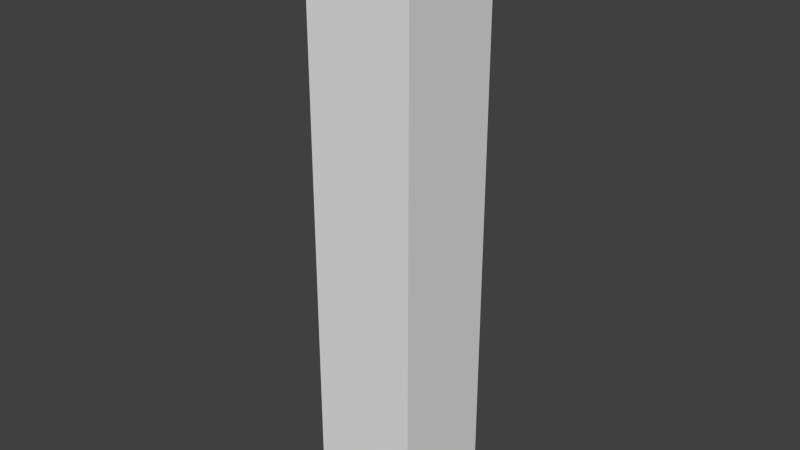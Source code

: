 # Source: Column.blend  (saved by Blender 2.72.0; exported with 4.5.12 LTS)
import bpy
from mathutils import Matrix  # noqa: F401  (used for matrix-valued properties, if any)

bpy.ops.wm.read_factory_settings(use_empty=True)
scene = bpy.context.scene
scene.name = 'Scene'

# ---- collections
col_collection_1 = bpy.data.collections.new('Collection 1'); scene.collection.children.link(col_collection_1)

# ---- world
world_world = bpy.data.worlds.new('World'); scene.world = world_world
world_world.color = (0.05088, 0.05088, 0.05088)
world_world.use_sun_shadow = False
world_world.sun_shadow_jitter_overblur = 0.0
world_world.cycles.sampling_method = 'MANUAL'
world_world.cycles.sample_map_resolution = 256

# ---- meshes
me_cube_001 = bpy.data.meshes.new('Cube.001')
me_cube_001.from_pydata([(-0.25, -0.25, 0.0), (-0.25, 0.25, 0.0), (0.25, 0.25, 0.0), (0.25, -0.25, 0.0), (-0.25, -0.25, 2.764), (-0.25, 0.25, 2.764), (0.25, 0.25, 2.764), (0.25, -0.25, 2.764)], [], [(4, 5, 1, 0), (5, 6, 2, 1), (6, 7, 3, 2), (7, 4, 0, 3), (0, 1, 2, 3), (7, 6, 5, 4)])
_k = set([(0, 1), (0, 3), (0, 4), (1, 2), (1, 5), (2, 3), (2, 6), (3, 7), (4, 5), (4, 7), (5, 6), (6, 7)])
me_cube_001.attributes.new('sharp_edge', 'BOOLEAN', 'EDGE').data.foreach_set('value', [ (min(e.vertices), max(e.vertices)) in _k for e in me_cube_001.edges])
_uv = me_cube_001.uv_layers.new(name='UVMap')
_uv.uv.foreach_set('vector', [0.0, 0.0, 1.0, 0.0, 1.0, 1.0, 0.0, 1.0, 0.0, 0.0, 1.0, 0.0, 1.0, 1.0, 0.0, 1.0, 0.0, 0.0, 1.0, 0.0, 1.0, 1.0, 0.0, 1.0, 0.0, 0.0, 1.0, 0.0, 1.0, 1.0, 0.0, 1.0, 0.0, 0.0, 1.0, 0.0, 1.0, 1.0, 0.0, 1.0, 0.0, 0.0, 1.0, 0.0, 1.0, 1.0, 0.0, 1.0])
me_cube_001.use_remesh_preserve_volume = False
me_cube_001.use_remesh_preserve_attributes = False
me_cube_001.use_mirror_vertex_groups = False
me_cube_001.update()

# ---- objects
ob_cube = bpy.data.objects.new('Cube', me_cube_001)

# ---- transforms, parenting, visibility, modifiers, constraints
ob_cube.location = (0.0, 0.0, 0.0)
ob_cube.lineart.crease_threshold = 0.0

# ---- collection membership
col_collection_1.objects.link(ob_cube)

# ---- scene / render settings (as saved in the file)
scene.frame_start = 1; scene.frame_end = 250; scene.frame_set(0)
scene.render.engine = 'BLENDER_EEVEE_NEXT'
scene.render.resolution_percentage = 50
scene.render.dither_intensity = 0.0
scene.cycles.use_denoising = False
scene.cycles.samples = 10
scene.cycles.sampling_pattern = 'TABULATED_SOBOL'
scene.cycles.light_sampling_threshold = 0.0
scene.cycles.use_adaptive_sampling = False
scene.cycles.use_light_tree = False
scene.cycles.blur_glossy = 0.0
scene.cycles.pixel_filter_type = 'GAUSSIAN'
scene.cycles.sample_clamp_indirect = 0.0
scene.view_settings.view_transform = 'Standard'
bpy.context.view_layer.update()

# ---- added for rendering (the .blend has no active camera and no usable light): camera, sun
cam_auto = bpy.data.cameras.new('AutoCamera')
cam_auto.lens = 50.0
cam_auto.sensor_width = 36.0
cam_auto.clip_end = 1000.0
ob_auto_camera = bpy.data.objects.new('AutoCamera', cam_auto)
scene.collection.objects.link(ob_auto_camera)
ob_auto_camera.location = (2.64006, -3.16807, 3.49426)
ob_auto_camera.rotation_euler = (1.09748, -7.21219e-08, 0.694738)
scene.camera = ob_auto_camera
light_auto_sun = bpy.data.lights.new('AutoSun', 'SUN')
light_auto_sun.energy = 3.0
light_auto_sun.angle = 0.0523599
ob_auto_sun = bpy.data.objects.new('AutoSun', light_auto_sun)
scene.collection.objects.link(ob_auto_sun)
ob_auto_sun.rotation_euler = (0.872665, 0.174533, 0.523599)
bpy.context.view_layer.update()
